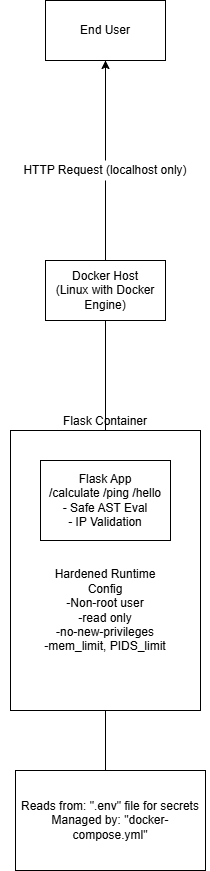

The diagram above was exported from draw.io. Its source (the exported page's mxGraphModel, read from the mxfile embedded in the PNG):
<mxGraphModel dx="880" dy="545" grid="1" gridSize="10" guides="1" tooltips="1" connect="1" arrows="1" fold="1" page="1" pageScale="1" pageWidth="850" pageHeight="1100" math="0" shadow="0">
  <root>
    <mxCell id="0" />
    <mxCell id="1" parent="0" />
    <mxCell id="XJA5CeHxP0d9pUwiBz9r-1" value="End User" style="rounded=0;whiteSpace=wrap;html=1;" vertex="1" parent="1">
      <mxGeometry x="360" y="120" width="120" height="60" as="geometry" />
    </mxCell>
    <mxCell id="XJA5CeHxP0d9pUwiBz9r-2" value="" style="endArrow=none;html=1;rounded=0;entryX=0.5;entryY=1;entryDx=0;entryDy=0;" edge="1" parent="1" target="XJA5CeHxP0d9pUwiBz9r-1">
      <mxGeometry width="50" height="50" relative="1" as="geometry">
        <mxPoint x="420" y="260" as="sourcePoint" />
        <mxPoint x="450" y="500" as="targetPoint" />
      </mxGeometry>
    </mxCell>
    <mxCell id="XJA5CeHxP0d9pUwiBz9r-3" value="Docker Host&lt;div&gt;(Linux with Docker Engine)&lt;/div&gt;" style="rounded=0;whiteSpace=wrap;html=1;" vertex="1" parent="1">
      <mxGeometry x="360" y="380" width="120" height="60" as="geometry" />
    </mxCell>
    <mxCell id="XJA5CeHxP0d9pUwiBz9r-5" value="" style="endArrow=none;html=1;rounded=0;exitX=0.5;exitY=0;exitDx=0;exitDy=0;entryX=0.5;entryY=1;entryDx=0;entryDy=0;" edge="1" parent="1" source="XJA5CeHxP0d9pUwiBz9r-3" target="XJA5CeHxP0d9pUwiBz9r-13">
      <mxGeometry width="50" height="50" relative="1" as="geometry">
        <mxPoint x="414.5" y="380" as="sourcePoint" />
        <mxPoint x="420" y="330" as="targetPoint" />
      </mxGeometry>
    </mxCell>
    <mxCell id="XJA5CeHxP0d9pUwiBz9r-6" value="" style="endArrow=none;html=1;rounded=0;exitX=0.5;exitY=1;exitDx=0;exitDy=0;" edge="1" parent="1" source="XJA5CeHxP0d9pUwiBz9r-3">
      <mxGeometry width="50" height="50" relative="1" as="geometry">
        <mxPoint x="425" y="680" as="sourcePoint" />
        <mxPoint x="420" y="680" as="targetPoint" />
      </mxGeometry>
    </mxCell>
    <mxCell id="XJA5CeHxP0d9pUwiBz9r-8" value="Flask Container" style="rounded=0;whiteSpace=wrap;html=1;labelPosition=center;verticalLabelPosition=top;align=center;verticalAlign=bottom;" vertex="1" parent="1">
      <mxGeometry x="325" y="550" width="190" height="280" as="geometry" />
    </mxCell>
    <mxCell id="XJA5CeHxP0d9pUwiBz9r-9" value="Flask App&lt;div&gt;/calculate /ping /hello&lt;/div&gt;&lt;div&gt;- Safe AST Eval&lt;/div&gt;&lt;div&gt;- IP Validation&lt;/div&gt;" style="rounded=0;whiteSpace=wrap;html=1;" vertex="1" parent="1">
      <mxGeometry x="355" y="580" width="130" height="80" as="geometry" />
    </mxCell>
    <mxCell id="XJA5CeHxP0d9pUwiBz9r-10" value="Hardened Runtime Config&lt;div&gt;-Non-root user&lt;/div&gt;&lt;div&gt;-read only&lt;/div&gt;&lt;div&gt;-no-new-privileges&lt;/div&gt;&lt;div&gt;-mem_limit, PIDS_limit&lt;/div&gt;" style="rounded=0;whiteSpace=wrap;html=1;gradientColor=none;strokeColor=#FFFFFF;" vertex="1" parent="1">
      <mxGeometry x="355" y="670" width="130" height="120" as="geometry" />
    </mxCell>
    <mxCell id="XJA5CeHxP0d9pUwiBz9r-11" value="" style="endArrow=none;html=1;rounded=0;entryX=0.5;entryY=1;entryDx=0;entryDy=0;" edge="1" parent="1" target="XJA5CeHxP0d9pUwiBz9r-8">
      <mxGeometry width="50" height="50" relative="1" as="geometry">
        <mxPoint x="420" y="900" as="sourcePoint" />
        <mxPoint x="450" y="980" as="targetPoint" />
      </mxGeometry>
    </mxCell>
    <mxCell id="XJA5CeHxP0d9pUwiBz9r-14" value="" style="edgeStyle=orthogonalEdgeStyle;rounded=0;orthogonalLoop=1;jettySize=auto;html=1;" edge="1" parent="1" source="XJA5CeHxP0d9pUwiBz9r-13" target="XJA5CeHxP0d9pUwiBz9r-1">
      <mxGeometry relative="1" as="geometry" />
    </mxCell>
    <UserObject label="HTTP Request (localhost only)" placeholders="1" name="Variable" id="XJA5CeHxP0d9pUwiBz9r-13">
      <mxCell style="text;html=1;strokeColor=none;fillColor=none;align=center;verticalAlign=middle;whiteSpace=wrap;overflow=hidden;" vertex="1" parent="1">
        <mxGeometry x="315" y="280" width="210" height="20" as="geometry" />
      </mxCell>
    </UserObject>
    <mxCell id="XJA5CeHxP0d9pUwiBz9r-16" value="Reads from: &quot;.env&quot; file for secrets&lt;div&gt;Managed by: &quot;docker-compose.yml&quot;&lt;/div&gt;" style="rounded=0;whiteSpace=wrap;html=1;" vertex="1" parent="1">
      <mxGeometry x="330" y="890" width="190" height="100" as="geometry" />
    </mxCell>
  </root>
</mxGraphModel>